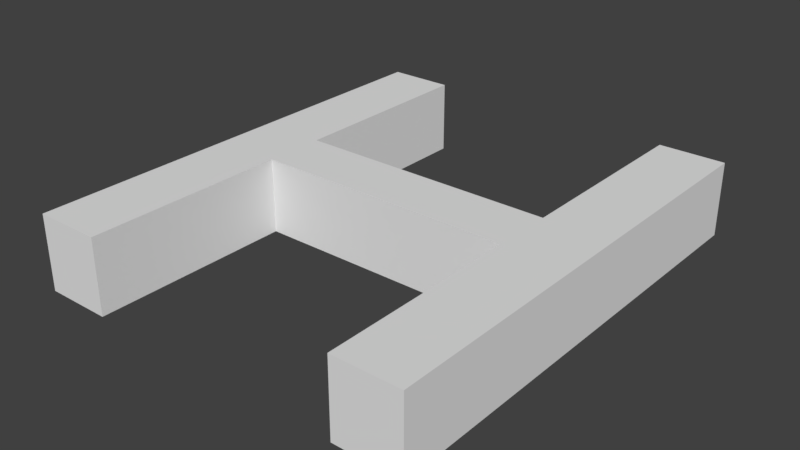 # Source: H.blend  (saved by Blender 2.79.0; exported with 4.5.12 LTS)
import bpy
from mathutils import Matrix  # noqa: F401  (used for matrix-valued properties, if any)

bpy.ops.wm.read_factory_settings(use_empty=True)
scene = bpy.context.scene
scene.name = 'Scene'

# ---- collections
col_collection_1 = bpy.data.collections.new('Collection 1'); scene.collection.children.link(col_collection_1)

# ---- world
world_world = bpy.data.worlds.new('World'); scene.world = world_world
world_world.color = (0.05088, 0.05088, 0.05088)
world_world.use_sun_shadow = False
world_world.sun_shadow_jitter_overblur = 0.0
world_world.cycles.sampling_method = 'MANUAL'

# ---- meshes
me_cutext = bpy.data.meshes.new('CUText')
me_cutext.from_pydata([(0.653, 0.682, 0.0), (0.555, 0.682, 0.0), (0.555, 0.385, 0.0), (0.173, 0.385, 0.0), (0.173, 0.682, 0.0), (0.075, 0.682, 0.0), (0.075, 0.0, 0.0), (0.173, 0.0, 0.0), (0.173, 0.297, 0.0), (0.555, 0.297, 0.0), (0.555, 0.0, 0.0), (0.653, 0.0, 0.0), (0.653, 0.682, 0.1102), (0.555, 0.682, 0.1102), (0.555, 0.385, 0.1102), (0.173, 0.385, 0.1102), (0.173, 0.682, 0.1102), (0.075, 0.682, 0.1102), (0.075, 0.0, 0.1102), (0.173, 0.0, 0.1102), (0.173, 0.297, 0.1102), (0.555, 0.297, 0.1102), (0.555, 0.0, 0.1102), (0.653, 0.0, 0.1102)], [], [(6, 5, 4), (6, 4, 3), (2, 1, 0), (2, 0, 11), (6, 3, 8), (8, 3, 2), (8, 2, 9), (9, 2, 11), (6, 8, 7), (10, 9, 11), (18, 16, 17), (18, 15, 16), (14, 12, 13), (14, 23, 12), (18, 20, 15), (20, 14, 15), (20, 21, 14), (21, 23, 14), (18, 19, 20), (22, 23, 21), (5, 6, 18, 17), (7, 8, 20, 19), (1, 2, 14, 13), (11, 0, 12, 23), (2, 3, 15, 14), (0, 1, 13, 12), (3, 4, 16, 15), (4, 5, 17, 16), (9, 10, 22, 21), (8, 9, 21, 20), (6, 7, 19, 18), (10, 11, 23, 22)])
me_cutext.use_remesh_preserve_volume = False
me_cutext.use_remesh_preserve_attributes = False
me_cutext.use_mirror_vertex_groups = False
me_cutext.update()

# ---- objects
ob_text = bpy.data.objects.new('Text', me_cutext)

# ---- transforms, parenting, visibility, modifiers, constraints
ob_text.location = (0.0, 0.0, 0.0)
ob_text.lineart.crease_threshold = 0.0

# ---- collection membership
col_collection_1.objects.link(ob_text)

# ---- scene / render settings (as saved in the file)
scene.frame_start = 1; scene.frame_end = 250; scene.frame_set(1)
scene.render.engine = 'BLENDER_EEVEE_NEXT'
scene.render.resolution_percentage = 50
scene.render.dither_intensity = 0.0
scene.cycles.use_denoising = False
scene.cycles.samples = 128
scene.cycles.sampling_pattern = 'TABULATED_SOBOL'
scene.cycles.use_adaptive_sampling = False
scene.cycles.use_light_tree = False
scene.cycles.blur_glossy = 0.0
scene.cycles.sample_clamp_indirect = 0.0
scene.view_settings.view_transform = 'Standard'
bpy.context.view_layer.update()

# ---- added for rendering (the .blend has no active camera and no usable light): camera, sun
cam_auto = bpy.data.cameras.new('AutoCamera')
cam_auto.lens = 50.0
cam_auto.sensor_width = 36.0
cam_auto.clip_end = 1000.0
ob_auto_camera = bpy.data.objects.new('AutoCamera', cam_auto)
scene.collection.objects.link(ob_auto_camera)
ob_auto_camera.location = (1.19739, -0.65907, 0.721791)
ob_auto_camera.rotation_euler = (1.09748, -7.21219e-08, 0.694738)
scene.camera = ob_auto_camera
light_auto_sun = bpy.data.lights.new('AutoSun', 'SUN')
light_auto_sun.energy = 3.0
light_auto_sun.angle = 0.0523599
ob_auto_sun = bpy.data.objects.new('AutoSun', light_auto_sun)
scene.collection.objects.link(ob_auto_sun)
ob_auto_sun.rotation_euler = (0.872665, 0.174533, 0.523599)
bpy.context.view_layer.update()
